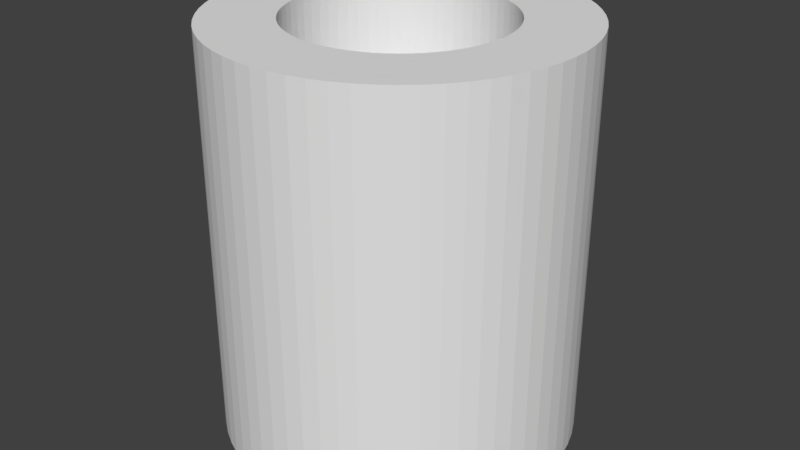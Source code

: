 # Source: Small_Hollow_Cylinder.blend  (saved by Blender 2.79.0; exported with 4.5.12 LTS)
import bpy
from mathutils import Matrix  # noqa: F401  (used for matrix-valued properties, if any)

bpy.ops.wm.read_factory_settings(use_empty=True)
scene = bpy.context.scene
scene.name = 'Scene'

# ---- collections
col_collection_1 = bpy.data.collections.new('Collection 1'); scene.collection.children.link(col_collection_1)

# ---- world
world_world = bpy.data.worlds.new('World'); scene.world = world_world
world_world.color = (0.05088, 0.05088, 0.05088)
world_world.use_sun_shadow = False
world_world.sun_shadow_jitter_overblur = 0.0
world_world.cycles.sampling_method = 'MANUAL'

# ---- meshes
me_cylinder_001 = bpy.data.meshes.new('Cylinder.001')
me_cylinder_001.from_pydata([(0.0, 1.0, -1.0), (0.0, 1.0, 1.3), (0.09802, 0.9952, -1.0), (0.09802, 0.9952, 1.3), (0.1951, 0.9808, -1.0), (0.1951, 0.9808, 1.3), (0.2903, 0.9569, -1.0), (0.2903, 0.9569, 1.3), (0.3827, 0.9239, -1.0), (0.3827, 0.9239, 1.3), (0.4714, 0.8819, -1.0), (0.4714, 0.8819, 1.3), (0.5556, 0.8315, -1.0), (0.5556, 0.8315, 1.3), (0.6344, 0.773, -1.0), (0.6344, 0.773, 1.3), (0.7071, 0.7071, -1.0), (0.7071, 0.7071, 1.3), (0.773, 0.6344, -1.0), (0.773, 0.6344, 1.3), (0.8315, 0.5556, -1.0), (0.8315, 0.5556, 1.3), (0.8819, 0.4714, -1.0), (0.8819, 0.4714, 1.3), (0.9239, 0.3827, -1.0), (0.9239, 0.3827, 1.3), (0.9569, 0.2903, -1.0), (0.9569, 0.2903, 1.3), (0.9808, 0.1951, -1.0), (0.9808, 0.1951, 1.3), (0.9952, 0.09802, -1.0), (0.9952, 0.09802, 1.3), (1.0, -1.629e-07, -1.0), (1.0, -1.629e-07, 1.3), (0.9952, -0.09802, -1.0), (0.9952, -0.09802, 1.3), (0.9808, -0.1951, -1.0), (0.9808, -0.1951, 1.3), (0.9569, -0.2903, -1.0), (0.9569, -0.2903, 1.3), (0.9239, -0.3827, -1.0), (0.9239, -0.3827, 1.3), (0.8819, -0.4714, -1.0), (0.8819, -0.4714, 1.3), (0.8315, -0.5556, -1.0), (0.8315, -0.5556, 1.3), (0.773, -0.6344, -1.0), (0.773, -0.6344, 1.3), (0.7071, -0.7071, -1.0), (0.7071, -0.7071, 1.3), (0.6344, -0.773, -1.0), (0.6344, -0.773, 1.3), (0.5556, -0.8315, -1.0), (0.5556, -0.8315, 1.3), (0.4714, -0.8819, -1.0), (0.4714, -0.8819, 1.3), (0.3827, -0.9239, -1.0), (0.3827, -0.9239, 1.3), (0.2903, -0.9569, -1.0), (0.2903, -0.9569, 1.3), (0.1951, -0.9808, -1.0), (0.1951, -0.9808, 1.3), (0.09802, -0.9952, -1.0), (0.09802, -0.9952, 1.3), (-8.027e-07, -1.0, -1.0), (-8.027e-07, -1.0, 1.3), (-0.09802, -0.9952, -1.0), (-0.09802, -0.9952, 1.3), (-0.1951, -0.9808, -1.0), (-0.1951, -0.9808, 1.3), (-0.2903, -0.9569, -1.0), (-0.2903, -0.9569, 1.3), (-0.3827, -0.9239, -1.0), (-0.3827, -0.9239, 1.3), (-0.4714, -0.8819, -1.0), (-0.4714, -0.8819, 1.3), (-0.5556, -0.8315, -1.0), (-0.5556, -0.8315, 1.3), (-0.6344, -0.773, -1.0), (-0.6344, -0.773, 1.3), (-0.7071, -0.7071, -1.0), (-0.7071, -0.7071, 1.3), (-0.773, -0.6344, -1.0), (-0.773, -0.6344, 1.3), (-0.8315, -0.5556, -1.0), (-0.8315, -0.5556, 1.3), (-0.8819, -0.4714, -1.0), (-0.8819, -0.4714, 1.3), (-0.9239, -0.3827, -1.0), (-0.9239, -0.3827, 1.3), (-0.9569, -0.2903, -1.0), (-0.9569, -0.2903, 1.3), (-0.9808, -0.1951, -1.0), (-0.9808, -0.1951, 1.3), (-0.9952, -0.09802, -1.0), (-0.9952, -0.09802, 1.3), (-1.0, -4.649e-07, -1.0), (-1.0, -4.649e-07, 1.3), (-0.9952, 0.09802, -1.0), (-0.9952, 0.09802, 1.3), (-0.9808, 0.1951, -1.0), (-0.9808, 0.1951, 1.3), (-0.9569, 0.2903, -1.0), (-0.9569, 0.2903, 1.3), (-0.9239, 0.3827, -1.0), (-0.9239, 0.3827, 1.3), (-0.8819, 0.4714, -1.0), (-0.8819, 0.4714, 1.3), (-0.8315, 0.5556, -1.0), (-0.8315, 0.5556, 1.3), (-0.773, 0.6344, -1.0), (-0.773, 0.6344, 1.3), (-0.7071, 0.7071, -1.0), (-0.7071, 0.7071, 1.3), (-0.6344, 0.773, -1.0), (-0.6344, 0.773, 1.3), (-0.5556, 0.8315, -1.0), (-0.5556, 0.8315, 1.3), (-0.4714, 0.8819, -1.0), (-0.4714, 0.8819, 1.3), (-0.3827, 0.9239, -1.0), (-0.3827, 0.9239, 1.3), (-0.2903, 0.9569, -1.0), (-0.2903, 0.9569, 1.3), (-0.1951, 0.9808, -1.0), (-0.1951, 0.9808, 1.3), (-0.09802, 0.9952, -1.0), (-0.09802, 0.9952, 1.3), (-2.382e-07, 0.6, 1.3), (0.05881, 0.5971, 1.3), (0.1171, 0.5885, 1.3), (0.1742, 0.5742, 1.3), (0.2296, 0.5543, 1.3), (0.2828, 0.5292, 1.3), (0.3333, 0.4989, 1.3), (0.3806, 0.4638, 1.3), (0.4243, 0.4243, 1.3), (0.4638, 0.3806, 1.3), (0.4989, 0.3333, 1.3), (0.5292, 0.2828, 1.3), (0.5543, 0.2296, 1.3), (0.5742, 0.1742, 1.3), (0.5885, 0.1171, 1.3), (0.5971, 0.05881, 1.3), (0.6, -1.995e-07, 1.3), (0.5971, -0.05881, 1.3), (0.5885, -0.1171, 1.3), (0.5742, -0.1742, 1.3), (0.5543, -0.2296, 1.3), (0.5292, -0.2828, 1.3), (0.4989, -0.3333, 1.3), (0.4638, -0.3806, 1.3), (0.4243, -0.4243, 1.3), (0.3806, -0.4638, 1.3), (0.3333, -0.4989, 1.3), (0.2828, -0.5292, 1.3), (0.2296, -0.5543, 1.3), (0.1742, -0.5742, 1.3), (0.1171, -0.5885, 1.3), (0.05881, -0.5971, 1.3), (-7.198e-07, -0.6, 1.3), (-0.05881, -0.5971, 1.3), (-0.1171, -0.5885, 1.3), (-0.1742, -0.5742, 1.3), (-0.2296, -0.5543, 1.3), (-0.2828, -0.5292, 1.3), (-0.3333, -0.4989, 1.3), (-0.3806, -0.4638, 1.3), (-0.4243, -0.4243, 1.3), (-0.4638, -0.3806, 1.3), (-0.4989, -0.3333, 1.3), (-0.5292, -0.2828, 1.3), (-0.5543, -0.2296, 1.3), (-0.5742, -0.1742, 1.3), (-0.5885, -0.1171, 1.3), (-0.5971, -0.05881, 1.3), (-0.6, -3.806e-07, 1.3), (-0.5971, 0.05881, 1.3), (-0.5885, 0.1171, 1.3), (-0.5742, 0.1742, 1.3), (-0.5543, 0.2296, 1.3), (-0.5292, 0.2828, 1.3), (-0.4989, 0.3333, 1.3), (-0.4638, 0.3806, 1.3), (-0.4243, 0.4243, 1.3), (-0.3806, 0.4638, 1.3), (-0.3333, 0.4989, 1.3), (-0.2828, 0.5292, 1.3), (-0.2296, 0.5543, 1.3), (-0.1742, 0.5742, 1.3), (-0.1171, 0.5885, 1.3), (-0.05881, 0.5971, 1.3), (-2.382e-07, 0.6, 1.3), (0.05881, 0.5971, 1.3), (0.1171, 0.5885, 1.3), (0.1742, 0.5742, 1.3), (0.2296, 0.5543, 1.3), (0.2828, 0.5292, 1.3), (0.3333, 0.4989, 1.3), (0.3806, 0.4638, 1.3), (0.4243, 0.4243, 1.3), (0.4638, 0.3806, 1.3), (0.4989, 0.3333, 1.3), (0.5292, 0.2828, 1.3), (0.5543, 0.2296, 1.3), (0.5742, 0.1742, 1.3), (0.5885, 0.1171, 1.3), (0.5971, 0.05881, 1.3), (0.6, -1.995e-07, 1.3), (0.5971, -0.05881, 1.3), (0.5885, -0.1171, 1.3), (0.5742, -0.1742, 1.3), (0.5543, -0.2296, 1.3), (0.5292, -0.2828, 1.3), (0.4989, -0.3333, 1.3), (0.4638, -0.3806, 1.3), (0.4243, -0.4243, 1.3), (0.3806, -0.4638, 1.3), (0.3333, -0.4989, 1.3), (0.2828, -0.5292, 1.3), (0.2296, -0.5543, 1.3), (0.1742, -0.5742, 1.3), (0.1171, -0.5885, 1.3), (0.05881, -0.5971, 1.3), (-7.198e-07, -0.6, 1.3), (-0.05881, -0.5971, 1.3), (-0.1171, -0.5885, 1.3), (-0.1742, -0.5742, 1.3), (-0.2296, -0.5543, 1.3), (-0.2828, -0.5292, 1.3), (-0.3333, -0.4989, 1.3), (-0.3806, -0.4638, 1.3), (-0.4243, -0.4243, 1.3), (-0.4638, -0.3806, 1.3), (-0.4989, -0.3333, 1.3), (-0.5292, -0.2828, 1.3), (-0.5543, -0.2296, 1.3), (-0.5742, -0.1742, 1.3), (-0.5885, -0.1171, 1.3), (-0.5971, -0.05881, 1.3), (-0.6, -3.806e-07, 1.3), (-0.5971, 0.05881, 1.3), (-0.5885, 0.1171, 1.3), (-0.5742, 0.1742, 1.3), (-0.5543, 0.2296, 1.3), (-0.5292, 0.2828, 1.3), (-0.4989, 0.3333, 1.3), (-0.4638, 0.3806, 1.3), (-0.4243, 0.4243, 1.3), (-0.3806, 0.4638, 1.3), (-0.3333, 0.4989, 1.3), (-0.2828, 0.5292, 1.3), (-0.2296, 0.5543, 1.3), (-0.1742, 0.5742, 1.3), (-0.1171, 0.5885, 1.3), (-0.05881, 0.5971, 1.3), (-2.382e-07, 0.6, 0.6212), (0.05881, 0.5971, 0.6212), (0.1171, 0.5885, 0.6212), (0.1742, 0.5742, 0.6212), (0.2296, 0.5543, 0.6212), (0.2828, 0.5292, 0.6212), (0.3333, 0.4989, 0.6212), (0.3806, 0.4638, 0.6212), (0.4243, 0.4243, 0.6212), (0.4638, 0.3806, 0.6212), (0.4989, 0.3333, 0.6212), (0.5292, 0.2828, 0.6212), (0.5543, 0.2296, 0.6212), (0.5742, 0.1742, 0.6212), (0.5885, 0.1171, 0.6212), (0.5971, 0.05881, 0.6212), (0.6, -1.995e-07, 0.6212), (0.5971, -0.05881, 0.6212), (0.5885, -0.1171, 0.6212), (0.5742, -0.1742, 0.6212), (0.5543, -0.2296, 0.6212), (0.5292, -0.2828, 0.6212), (0.4989, -0.3333, 0.6212), (0.4638, -0.3806, 0.6212), (0.4243, -0.4243, 0.6212), (0.3806, -0.4638, 0.6212), (0.3333, -0.4989, 0.6212), (0.2828, -0.5292, 0.6212), (0.2296, -0.5543, 0.6212), (0.1742, -0.5742, 0.6212), (0.1171, -0.5885, 0.6212), (0.05881, -0.5971, 0.6212), (-7.198e-07, -0.6, 0.6212), (-0.05881, -0.5971, 0.6212), (-0.1171, -0.5885, 0.6212), (-0.1742, -0.5742, 0.6212), (-0.2296, -0.5543, 0.6212), (-0.2828, -0.5292, 0.6212), (-0.3333, -0.4989, 0.6212), (-0.3806, -0.4638, 0.6212), (-0.4243, -0.4243, 0.6212), (-0.4638, -0.3806, 0.6212), (-0.4989, -0.3333, 0.6212), (-0.5292, -0.2828, 0.6212), (-0.5543, -0.2296, 0.6212), (-0.5742, -0.1742, 0.6212), (-0.5885, -0.1171, 0.6212), (-0.5971, -0.05881, 0.6212), (-0.6, -3.806e-07, 0.6212), (-0.5971, 0.05881, 0.6212), (-0.5885, 0.1171, 0.6212), (-0.5742, 0.1742, 0.6212), (-0.5543, 0.2296, 0.6212), (-0.5292, 0.2828, 0.6212), (-0.4989, 0.3333, 0.6212), (-0.4638, 0.3806, 0.6212), (-0.4243, 0.4243, 0.6212), (-0.3806, 0.4638, 0.6212), (-0.3333, 0.4989, 0.6212), (-0.2828, 0.5292, 0.6212), (-0.2296, 0.5543, 0.6212), (-0.1742, 0.5742, 0.6212), (-0.1171, 0.5885, 0.6212), (-0.05881, 0.5971, 0.6212)], [], [(0, 1, 3, 2), (2, 3, 5, 4), (4, 5, 7, 6), (6, 7, 9, 8), (8, 9, 11, 10), (10, 11, 13, 12), (12, 13, 15, 14), (14, 15, 17, 16), (16, 17, 19, 18), (18, 19, 21, 20), (20, 21, 23, 22), (22, 23, 25, 24), (24, 25, 27, 26), (26, 27, 29, 28), (28, 29, 31, 30), (30, 31, 33, 32), (32, 33, 35, 34), (34, 35, 37, 36), (36, 37, 39, 38), (38, 39, 41, 40), (40, 41, 43, 42), (42, 43, 45, 44), (44, 45, 47, 46), (46, 47, 49, 48), (48, 49, 51, 50), (50, 51, 53, 52), (52, 53, 55, 54), (54, 55, 57, 56), (56, 57, 59, 58), (58, 59, 61, 60), (60, 61, 63, 62), (62, 63, 65, 64), (64, 65, 67, 66), (66, 67, 69, 68), (68, 69, 71, 70), (70, 71, 73, 72), (72, 73, 75, 74), (74, 75, 77, 76), (76, 77, 79, 78), (78, 79, 81, 80), (80, 81, 83, 82), (82, 83, 85, 84), (84, 85, 87, 86), (86, 87, 89, 88), (88, 89, 91, 90), (90, 91, 93, 92), (92, 93, 95, 94), (94, 95, 97, 96), (96, 97, 99, 98), (98, 99, 101, 100), (100, 101, 103, 102), (102, 103, 105, 104), (104, 105, 107, 106), (106, 107, 109, 108), (108, 109, 111, 110), (110, 111, 113, 112), (112, 113, 115, 114), (114, 115, 117, 116), (116, 117, 119, 118), (118, 119, 121, 120), (120, 121, 123, 122), (122, 123, 125, 124), (3, 1, 128, 129), (124, 125, 127, 126), (126, 127, 1, 0), (0, 2, 4, 6, 8, 10, 12, 14, 16, 18, 20, 22, 24, 26, 28, 30, 32, 34, 36, 38, 40, 42, 44, 46, 48, 50, 52, 54, 56, 58, 60, 62, 64, 66, 68, 70, 72, 74, 76, 78, 80, 82, 84, 86, 88, 90, 92, 94, 96, 98, 100, 102, 104, 106, 108, 110, 112, 114, 116, 118, 120, 122, 124, 126), (55, 53, 154, 155), (125, 123, 189, 190), (73, 71, 163, 164), (21, 19, 137, 138), (91, 89, 172, 173), (39, 37, 146, 147), (109, 107, 181, 182), (57, 55, 155, 156), (127, 125, 190, 191), (5, 3, 129, 130), (75, 73, 164, 165), (23, 21, 138, 139), (93, 91, 173, 174), (41, 39, 147, 148), (111, 109, 182, 183), (59, 57, 156, 157), (1, 127, 191, 128), (7, 5, 130, 131), (77, 75, 165, 166), (25, 23, 139, 140), (95, 93, 174, 175), (43, 41, 148, 149), (113, 111, 183, 184), (61, 59, 157, 158), (9, 7, 131, 132), (79, 77, 166, 167), (27, 25, 140, 141), (97, 95, 175, 176), (45, 43, 149, 150), (115, 113, 184, 185), (63, 61, 158, 159), (11, 9, 132, 133), (81, 79, 167, 168), (29, 27, 141, 142), (99, 97, 176, 177), (47, 45, 150, 151), (117, 115, 185, 186), (65, 63, 159, 160), (13, 11, 133, 134), (83, 81, 168, 169), (31, 29, 142, 143), (101, 99, 177, 178), (49, 47, 151, 152), (119, 117, 186, 187), (67, 65, 160, 161), (15, 13, 134, 135), (85, 83, 169, 170), (33, 31, 143, 144), (103, 101, 178, 179), (51, 49, 152, 153), (121, 119, 187, 188), (69, 67, 161, 162), (17, 15, 135, 136), (87, 85, 170, 171), (35, 33, 144, 145), (105, 103, 179, 180), (53, 51, 153, 154), (123, 121, 188, 189), (71, 69, 162, 163), (19, 17, 136, 137), (89, 87, 171, 172), (37, 35, 145, 146), (107, 105, 180, 181), (174, 173, 237, 238), (148, 147, 211, 212), (175, 174, 238, 239), (149, 148, 212, 213), (176, 175, 239, 240), (150, 149, 213, 214), (177, 176, 240, 241), (151, 150, 214, 215), (178, 177, 241, 242), (152, 151, 215, 216), (179, 178, 242, 243), (153, 152, 216, 217), (180, 179, 243, 244), (154, 153, 217, 218), (181, 180, 244, 245), (155, 154, 218, 219), (129, 128, 192, 193), (182, 181, 245, 246), (156, 155, 219, 220), (130, 129, 193, 194), (183, 182, 246, 247), (157, 156, 220, 221), (131, 130, 194, 195), (184, 183, 247, 248), (158, 157, 221, 222), (132, 131, 195, 196), (185, 184, 248, 249), (159, 158, 222, 223), (133, 132, 196, 197), (186, 185, 249, 250), (160, 159, 223, 224), (134, 133, 197, 198), (187, 186, 250, 251), (161, 160, 224, 225), (135, 134, 198, 199), (188, 187, 251, 252), (162, 161, 225, 226), (136, 135, 199, 200), (189, 188, 252, 253), (163, 162, 226, 227), (137, 136, 200, 201), (190, 189, 253, 254), (164, 163, 227, 228), (138, 137, 201, 202), (191, 190, 254, 255), (165, 164, 228, 229), (139, 138, 202, 203), (128, 191, 255, 192), (166, 165, 229, 230), (140, 139, 203, 204), (167, 166, 230, 231), (141, 140, 204, 205), (168, 167, 231, 232), (142, 141, 205, 206), (169, 168, 232, 233), (143, 142, 206, 207), (170, 169, 233, 234), (144, 143, 207, 208), (171, 170, 234, 235), (145, 144, 208, 209), (172, 171, 235, 236), (146, 145, 209, 210), (173, 172, 236, 237), (147, 146, 210, 211), (241, 240, 304, 305), (215, 214, 278, 279), (242, 241, 305, 306), (216, 215, 279, 280), (243, 242, 306, 307), (217, 216, 280, 281), (244, 243, 307, 308), (218, 217, 281, 282), (245, 244, 308, 309), (219, 218, 282, 283), (193, 192, 256, 257), (246, 245, 309, 310), (220, 219, 283, 284), (194, 193, 257, 258), (247, 246, 310, 311), (221, 220, 284, 285), (195, 194, 258, 259), (248, 247, 311, 312), (222, 221, 285, 286), (196, 195, 259, 260), (249, 248, 312, 313), (223, 222, 286, 287), (197, 196, 260, 261), (250, 249, 313, 314), (224, 223, 287, 288), (198, 197, 261, 262), (251, 250, 314, 315), (225, 224, 288, 289), (199, 198, 262, 263), (252, 251, 315, 316), (226, 225, 289, 290), (200, 199, 263, 264), (253, 252, 316, 317), (227, 226, 290, 291), (201, 200, 264, 265), (254, 253, 317, 318), (228, 227, 291, 292), (202, 201, 265, 266), (255, 254, 318, 319), (229, 228, 292, 293), (203, 202, 266, 267), (192, 255, 319, 256), (230, 229, 293, 294), (204, 203, 267, 268), (231, 230, 294, 295), (205, 204, 268, 269), (232, 231, 295, 296), (206, 205, 269, 270), (233, 232, 296, 297), (207, 206, 270, 271), (234, 233, 297, 298), (208, 207, 271, 272), (235, 234, 298, 299), (209, 208, 272, 273), (236, 235, 299, 300), (210, 209, 273, 274), (237, 236, 300, 301), (211, 210, 274, 275), (238, 237, 301, 302), (212, 211, 275, 276), (239, 238, 302, 303), (213, 212, 276, 277), (240, 239, 303, 304), (214, 213, 277, 278), (257, 256, 319, 318, 317, 316, 315, 314, 313, 312, 311, 310, 309, 308, 307, 306, 305, 304, 303, 302, 301, 300, 299, 298, 297, 296, 295, 294, 293, 292, 291, 290, 289, 288, 287, 286, 285, 284, 283, 282, 281, 280, 279, 278, 277, 276, 275, 274, 273, 272, 271, 270, 269, 268, 267, 266, 265, 264, 263, 262, 261, 260, 259, 258)])
me_cylinder_001.use_remesh_preserve_volume = False
me_cylinder_001.use_remesh_preserve_attributes = False
me_cylinder_001.use_mirror_vertex_groups = False
me_cylinder_001.update()

# ---- objects
ob_cylinder = bpy.data.objects.new('Cylinder', me_cylinder_001)

# ---- transforms, parenting, visibility, modifiers, constraints
ob_cylinder.location = (0.09703, 0.7168, 1.725)
ob_cylinder.lineart.crease_threshold = 0.0

# ---- collection membership
col_collection_1.objects.link(ob_cylinder)

# ---- scene / render settings (as saved in the file)
scene.frame_start = 1; scene.frame_end = 250; scene.frame_set(4)
scene.render.engine = 'BLENDER_EEVEE_NEXT'
scene.render.resolution_percentage = 50
scene.render.dither_intensity = 0.0
scene.cycles.use_denoising = False
scene.cycles.samples = 128
scene.cycles.sampling_pattern = 'TABULATED_SOBOL'
scene.cycles.use_adaptive_sampling = False
scene.cycles.use_light_tree = False
scene.cycles.blur_glossy = 0.0
scene.cycles.sample_clamp_indirect = 0.0
scene.view_settings.view_transform = 'Standard'
bpy.context.view_layer.update()

# ---- added for rendering (the .blend has no active camera and no usable light): camera, sun
cam_auto = bpy.data.cameras.new('AutoCamera')
cam_auto.lens = 50.0
cam_auto.sensor_width = 36.0
cam_auto.clip_end = 1000.0
ob_auto_camera = bpy.data.objects.new('AutoCamera', cam_auto)
scene.collection.objects.link(ob_auto_camera)
ob_auto_camera.location = (3.46997, -3.33074, 4.57366)
ob_auto_camera.rotation_euler = (1.09748, -7.21219e-08, 0.694738)
scene.camera = ob_auto_camera
light_auto_sun = bpy.data.lights.new('AutoSun', 'SUN')
light_auto_sun.energy = 3.0
light_auto_sun.angle = 0.0523599
ob_auto_sun = bpy.data.objects.new('AutoSun', light_auto_sun)
scene.collection.objects.link(ob_auto_sun)
ob_auto_sun.rotation_euler = (0.872665, 0.174533, 0.523599)
bpy.context.view_layer.update()

